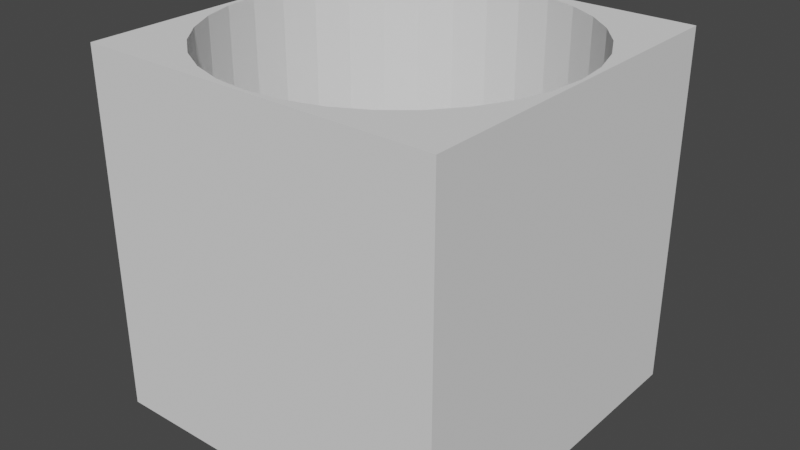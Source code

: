 # Source: CylinderHole.blend  (saved by Blender 2.80.75; exported with 4.5.12 LTS)
import bpy
from mathutils import Matrix  # noqa: F401  (used for matrix-valued properties, if any)

bpy.ops.wm.read_factory_settings(use_empty=True)
scene = bpy.context.scene
scene.name = 'Scene'

# ---- collections
col_collection = bpy.data.collections.new('Collection'); scene.collection.children.link(col_collection)

# ---- world
world_world = bpy.data.worlds.new('World'); scene.world = world_world
world_world.use_nodes = True; world_world.node_tree.nodes.clear()
_N = world_world.node_tree.nodes; _L = world_world.node_tree.links
n0 = _N.new('ShaderNodeOutputWorld'); n0.name = 'World Output'; n0.location = (300, 300)
n1 = _N.new('ShaderNodeBackground'); n1.name = 'Background'; n1.location = (10, 300)
n1.inputs[0].default_value = (0.05088, 0.05088, 0.05088, 1.0)
_L.new(n1.outputs[0], n0.inputs[0])
n0.is_active_output = True
world_world.color = (0.05088, 0.05088, 0.05088)
world_world.use_sun_shadow = False
world_world.sun_shadow_jitter_overblur = 0.0

# ---- meshes
me_cube = bpy.data.meshes.new('Cube')
me_cube.from_pydata([(0.0, 0.0, 0.0), (0.0, 0.0, 1.0), (0.0, 1.0, 0.0), (0.0, 1.0, 1.0), (1.0, 0.0, 0.0), (1.0, 0.0, 1.0), (1.0, 1.0, 0.0), (1.0, 1.0, 1.0), (0.908, 0.2274, 1.0), (0.908, 0.2274, 0.0), (0.5, 0.9907, 1.0), (0.5, 0.9907, 0.0), (0.4043, 0.9812, 1.0), (0.4043, 0.9812, 0.0), (0.3122, 0.9533, 1.0), (0.3122, 0.9533, 0.0), (0.04669, 0.3122, 1.0), (0.04669, 0.3122, 0.0), (0.09203, 0.2274, 1.0), (0.09203, 0.2274, 0.0), (0.01877, 0.4043, 1.0), (0.01877, 0.4043, 0.0), (0.153, 0.1531, 1.0), (0.153, 0.1531, 0.0), (0.4043, 0.01877, 1.0), (0.4043, 0.01877, 0.0), (0.5, 0.009338, 1.0), (0.5, 0.009338, 0.0), (0.3122, 0.04669, 1.0), (0.3122, 0.04669, 0.0), (0.9812, 0.5957, 1.0), (0.9812, 0.5957, 0.0), (0.7726, 0.908, 1.0), (0.7726, 0.908, 0.0), (0.9907, 0.5, 1.0), (0.9907, 0.5, 0.0), (0.9533, 0.6878, 1.0), (0.9533, 0.6878, 0.0), (0.5957, 0.01877, 1.0), (0.5957, 0.01877, 0.0), (0.1531, 0.847, 1.0), (0.1531, 0.847, 0.0), (0.2274, 0.908, 1.0), (0.2274, 0.908, 0.0), (0.09203, 0.7726, 1.0), (0.09203, 0.7726, 0.0), (0.9812, 0.4043, 1.0), (0.9812, 0.4043, 0.0), (0.7726, 0.09203, 1.0), (0.7726, 0.09203, 0.0), (0.847, 0.153, 1.0), (0.847, 0.153, 0.0), (0.9533, 0.3122, 1.0), (0.9533, 0.3122, 0.0), (0.009338, 0.5, 1.0), (0.009338, 0.5, 0.0), (0.2274, 0.09203, 1.0), (0.2274, 0.09203, 0.0), (0.01877, 0.5957, 1.0), (0.01877, 0.5957, 0.0), (0.847, 0.847, 1.0), (0.847, 0.847, 2.98e-08), (0.6878, 0.04669, 1.0), (0.6878, 0.04669, 0.0), (0.908, 0.7726, 1.0), (0.908, 0.7726, 0.0), (0.04669, 0.6878, 1.0), (0.04669, 0.6878, 0.0), (0.6878, 0.9533, 1.0), (0.6878, 0.9533, 0.0), (0.5957, 0.9812, 1.0), (0.5957, 0.9812, 0.0)], [], [(0, 1, 3, 2), (2, 3, 7, 6), (6, 7, 5, 4), (4, 5, 1, 0), (2, 6, 35, 31, 37, 65, 61, 33, 69, 71, 11, 13, 15, 43, 41, 45, 67, 59, 55), (7, 34, 46, 52, 8, 50, 48, 62, 38, 26, 24, 28, 56, 22, 18, 16, 20, 54, 3, 1, 5), (47, 46, 34, 35), (51, 50, 8, 9), (9, 8, 52, 53), (59, 58, 54, 55), (31, 30, 36, 37), (35, 34, 30, 31), (65, 64, 60, 61), (11, 10, 12, 13), (25, 24, 26, 27), (45, 44, 66, 67), (27, 26, 38, 39), (13, 12, 14, 15), (61, 60, 32, 33), (57, 56, 28, 29), (33, 32, 68, 69), (49, 48, 50, 51), (43, 42, 40, 41), (67, 66, 58, 59), (21, 17, 19, 23, 57, 29, 25, 27, 39, 63, 49, 51, 9, 53, 47, 35, 6, 4, 0, 2, 55), (63, 62, 48, 49), (23, 22, 56, 57), (17, 16, 18, 19), (71, 70, 10, 11), (37, 36, 64, 65), (55, 54, 20, 21), (53, 52, 46, 47), (29, 28, 24, 25), (15, 14, 42, 43), (69, 68, 70, 71), (39, 38, 62, 63), (21, 20, 16, 17), (41, 40, 44, 45), (3, 54, 58, 66, 44, 40, 42, 14, 12, 10, 70, 68, 32, 60, 64, 36, 30, 34, 7), (19, 18, 22, 23)])
_uv = me_cube.uv_layers.new(name='UVMap')
_uv.uv.foreach_set('vector', [0.0, 0.0, 0.0, 1.0, 1.0, 1.0, 1.0, 0.0, 0.0, 0.0, 0.0, 1.0, 1.0, 1.0, 1.0, 0.0, 1.0, 0.0, 1.0, 1.0, 0.0, 1.0, 0.0, 0.0, 1.0, 0.0, 1.0, 1.0, 0.0, 1.0, 0.0, 0.0, 0.0, 1.0, 1.0, 1.0, 0.9907, 0.5, 0.9812, 0.5957, 0.9533, 0.6878, 0.908, 0.7726, 0.847, 0.847, 0.7726, 0.908, 0.6878, 0.9533, 0.5957, 0.9812, 0.5, 0.9907, 0.4043, 0.9812, 0.3122, 0.9533, 0.2274, 0.908, 0.1531, 0.847, 0.09203, 0.7726, 0.04669, 0.6878, 0.01877, 0.5957, 0.009338, 0.5, 1.0, 1.0, 0.9907, 0.5, 0.9812, 0.4043, 0.9533, 0.3122, 0.908, 0.2274, 0.847, 0.153, 0.7726, 0.09203, 0.6878, 0.04669, 0.5957, 0.01877, 0.5, 0.009338, 0.4043, 0.01877, 0.3122, 0.04669, 0.2274, 0.09203, 0.153, 0.1531, 0.09203, 0.2274, 0.04669, 0.3122, 0.01877, 0.4043, 0.009338, 0.5, 0.0, 1.0, 0.0, 0.0, 1.0, 0.0, 0.7188, 0.6226, 0.7188, 0.8774, 0.75, 0.8774, 0.75, 0.6226, 0.625, 0.6226, 0.625, 0.8774, 0.6562, 0.8774, 0.6562, 0.6226, 0.6562, 0.6226, 0.6562, 0.8774, 0.6875, 0.8774, 0.6875, 0.6226, 0.2188, 0.6226, 0.2188, 0.8774, 0.25, 0.8774, 0.25, 0.6226, 0.7812, 0.6226, 0.7812, 0.8774, 0.8125, 0.8774, 0.8125, 0.6226, 0.75, 0.6226, 0.75, 0.8774, 0.7812, 0.8774, 0.7812, 0.6226, 0.8438, 0.6226, 0.8438, 0.8774, 0.875, 0.8774, 0.875, 0.6226, 0.0, 0.6226, 0.0, 0.8774, 0.03125, 0.8774, 0.03125, 0.6226, 0.4688, 0.6226, 0.4688, 0.8774, 0.5, 0.8774, 0.5, 0.6226, 0.1562, 0.6226, 0.1562, 0.8774, 0.1875, 0.8774, 0.1875, 0.6226, 0.5, 0.6226, 0.5, 0.8774, 0.5312, 0.8774, 0.5312, 0.6226, 0.03125, 0.6226, 0.03125, 0.8774, 0.0625, 0.8774, 0.0625, 0.6226, 0.875, 0.6226, 0.875, 0.8774, 0.9062, 0.8774, 0.9062, 0.6226, 0.4062, 0.6226, 0.4062, 0.8774, 0.4375, 0.8774, 0.4375, 0.6226, 0.9062, 0.6226, 0.9062, 0.8774, 0.9375, 0.8774, 0.9375, 0.6226, 0.5938, 0.6226, 0.5938, 0.8774, 0.625, 0.8774, 0.625, 0.6226, 0.09375, 0.6226, 0.09375, 0.8774, 0.125, 0.8774, 0.125, 0.6226, 0.1875, 0.6226, 0.1875, 0.8774, 0.2188, 0.8774, 0.2188, 0.6226, 0.01877, 0.4043, 0.04669, 0.3122, 0.09203, 0.2274, 0.153, 0.1531, 0.2274, 0.09203, 0.3122, 0.04669, 0.4043, 0.01877, 0.5, 0.009338, 0.5957, 0.01877, 0.6878, 0.04669, 0.7726, 0.09203, 0.847, 0.153, 0.908, 0.2274, 0.9533, 0.3122, 0.9812, 0.4043, 0.9907, 0.5, 1.0, 1.0, 1.0, 0.0, 0.0, 0.0, 0.0, 1.0, 0.009338, 0.5, 0.5625, 0.6226, 0.5625, 0.8774, 0.5938, 0.8774, 0.5938, 0.6226, 0.375, 0.6226, 0.375, 0.8774, 0.4062, 0.8774, 0.4062, 0.6226, 0.3125, 0.6226, 0.3125, 0.8774, 0.3438, 0.8774, 0.3438, 0.6226, 0.9688, 0.6226, 0.9688, 0.8774, 1.0, 0.8774, 1.0, 0.6226, 0.8125, 0.6226, 0.8125, 0.8774, 0.8438, 0.8774, 0.8438, 0.6226, 0.25, 0.6226, 0.25, 0.8774, 0.2812, 0.8774, 0.2812, 0.6226, 0.6875, 0.6226, 0.6875, 0.8774, 0.7188, 0.8774, 0.7188, 0.6226, 0.4375, 0.6226, 0.4375, 0.8774, 0.4688, 0.8774, 0.4688, 0.6226, 0.0625, 0.6226, 0.0625, 0.8774, 0.09375, 0.8774, 0.09375, 0.6226, 0.9375, 0.6226, 0.9375, 0.8774, 0.9688, 0.8774, 0.9688, 0.6226, 0.5312, 0.6226, 0.5312, 0.8774, 0.5625, 0.8774, 0.5625, 0.6226, 0.2812, 0.6226, 0.2812, 0.8774, 0.3125, 0.8774, 0.3125, 0.6226, 0.125, 0.6226, 0.125, 0.8774, 0.1562, 0.8774, 0.1562, 0.6226, 0.0, 1.0, 0.009338, 0.5, 0.01877, 0.5957, 0.04669, 0.6878, 0.09203, 0.7726, 0.1531, 0.847, 0.2274, 0.908, 0.3122, 0.9533, 0.4043, 0.9812, 0.5, 0.9907, 0.5957, 0.9812, 0.6878, 0.9533, 0.7726, 0.908, 0.847, 0.847, 0.908, 0.7726, 0.9533, 0.6878, 0.9812, 0.5957, 0.9907, 0.5, 1.0, 1.0, 0.3438, 0.6226, 0.3438, 0.8774, 0.375, 0.8774, 0.375, 0.6226])
me_cube.use_remesh_preserve_volume = False
me_cube.use_remesh_preserve_attributes = False
me_cube.use_mirror_vertex_groups = False
me_cube.update()

# ---- objects
ob_cube = bpy.data.objects.new('Cube', me_cube)

# ---- transforms, parenting, visibility, modifiers, constraints
ob_cube.location = (0.0, 0.0, 0.0)
ob_cube.lineart.crease_threshold = 0.0

# ---- collection membership
col_collection.objects.link(ob_cube)

# ---- scene / render settings (as saved in the file)
scene.frame_start = 1; scene.frame_end = 250; scene.frame_set(1)
scene.render.engine = 'BLENDER_EEVEE_NEXT'
scene.cycles.use_denoising = False
scene.cycles.samples = 128
scene.cycles.sampling_pattern = 'TABULATED_SOBOL'
scene.cycles.use_adaptive_sampling = False
scene.cycles.use_light_tree = False
scene.view_settings.view_transform = 'Filmic'
bpy.context.view_layer.update()

# ---- added for rendering (the .blend has no active camera and no usable light): camera, sun
cam_auto = bpy.data.cameras.new('AutoCamera')
cam_auto.lens = 50.0
cam_auto.sensor_width = 36.0
cam_auto.clip_end = 1000.0
ob_auto_camera = bpy.data.objects.new('AutoCamera', cam_auto)
scene.collection.objects.link(ob_auto_camera)
ob_auto_camera.location = (2.10254, -1.42304, 1.78203)
ob_auto_camera.rotation_euler = (1.09748, -7.21219e-08, 0.694738)
scene.camera = ob_auto_camera
light_auto_sun = bpy.data.lights.new('AutoSun', 'SUN')
light_auto_sun.energy = 3.0
light_auto_sun.angle = 0.0523599
ob_auto_sun = bpy.data.objects.new('AutoSun', light_auto_sun)
scene.collection.objects.link(ob_auto_sun)
ob_auto_sun.rotation_euler = (0.872665, 0.174533, 0.523599)
bpy.context.view_layer.update()
